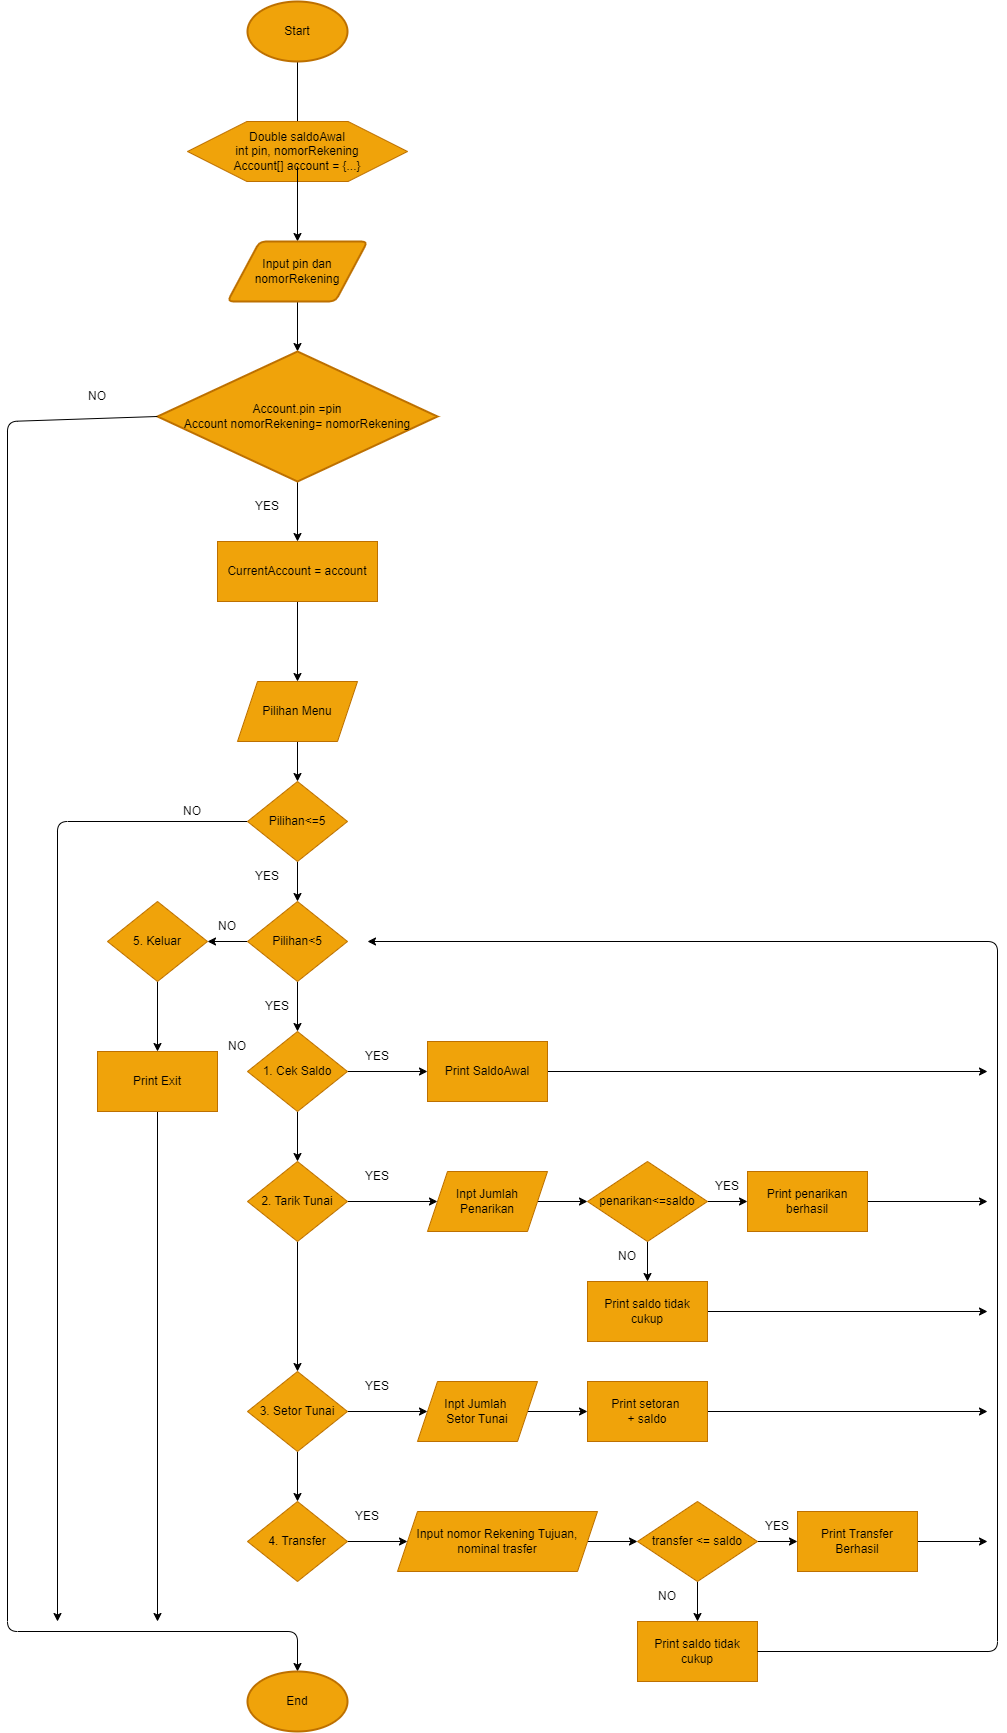

The diagram above was exported from draw.io. Its source (the exported page's mxGraphModel, read from the mxfile embedded in the PNG):
<mxGraphModel dx="1953" dy="792" grid="1" gridSize="10" guides="1" tooltips="1" connect="1" arrows="1" fold="1" page="1" pageScale="1" pageWidth="850" pageHeight="1100" background="#ffffff" math="0" shadow="0">
  <root>
    <mxCell id="0" />
    <mxCell id="1" parent="0" />
    <mxCell id="66" value="" style="edgeStyle=none;html=1;fontColor=#000000;" edge="1" parent="1" source="2" target="4">
      <mxGeometry relative="1" as="geometry" />
    </mxCell>
    <mxCell id="2" value="Start" style="strokeWidth=2;html=1;shape=mxgraph.flowchart.start_1;whiteSpace=wrap;fillColor=#f0a30a;fontColor=#000000;strokeColor=#BD7000;" vertex="1" parent="1">
      <mxGeometry x="110" y="20" width="100" height="60" as="geometry" />
    </mxCell>
    <mxCell id="3" value="" style="verticalLabelPosition=bottom;verticalAlign=top;html=1;shape=hexagon;perimeter=hexagonPerimeter2;arcSize=6;size=0.27;fillColor=#f0a30a;fontColor=#000000;strokeColor=#BD7000;" vertex="1" parent="1">
      <mxGeometry x="50" y="140" width="220" height="60" as="geometry" />
    </mxCell>
    <mxCell id="65" value="" style="edgeStyle=none;html=1;fontColor=#000000;" edge="1" parent="1" source="4" target="6">
      <mxGeometry relative="1" as="geometry" />
    </mxCell>
    <mxCell id="4" value="&lt;font color=&quot;#000000&quot;&gt;Double saldoAwal&lt;br&gt;int pin, nomorRekening&lt;br&gt;Account[] account = {...}&lt;br&gt;&lt;/font&gt;" style="text;strokeColor=none;align=center;fillColor=none;html=1;verticalAlign=middle;whiteSpace=wrap;rounded=0;" vertex="1" parent="1">
      <mxGeometry x="95" y="155" width="130" height="30" as="geometry" />
    </mxCell>
    <mxCell id="64" value="" style="edgeStyle=none;html=1;fontColor=#000000;" edge="1" parent="1" source="6" target="7">
      <mxGeometry relative="1" as="geometry" />
    </mxCell>
    <mxCell id="6" value="Input pin dan nomorRekening" style="shape=parallelogram;html=1;strokeWidth=2;perimeter=parallelogramPerimeter;whiteSpace=wrap;rounded=1;arcSize=12;size=0.23;fontColor=#000000;fillColor=#f0a30a;strokeColor=#BD7000;" vertex="1" parent="1">
      <mxGeometry x="90" y="260" width="140" height="60" as="geometry" />
    </mxCell>
    <mxCell id="9" value="" style="edgeStyle=none;html=1;fontColor=#000000;" edge="1" parent="1" source="7" target="8">
      <mxGeometry relative="1" as="geometry" />
    </mxCell>
    <mxCell id="7" value="Account.pin =pin&lt;br&gt;Account nomorRekening= nomorRekening" style="strokeWidth=2;html=1;shape=mxgraph.flowchart.decision;whiteSpace=wrap;fontColor=#000000;fillColor=#f0a30a;strokeColor=#BD7000;" vertex="1" parent="1">
      <mxGeometry x="20" y="370" width="280" height="130" as="geometry" />
    </mxCell>
    <mxCell id="11" value="" style="edgeStyle=none;html=1;fontColor=#000000;" edge="1" parent="1" source="8" target="10">
      <mxGeometry relative="1" as="geometry" />
    </mxCell>
    <mxCell id="8" value="CurrentAccount = account" style="rounded=0;whiteSpace=wrap;html=1;fontColor=#000000;fillColor=#f0a30a;strokeColor=#BD7000;" vertex="1" parent="1">
      <mxGeometry x="80" y="560" width="160" height="60" as="geometry" />
    </mxCell>
    <mxCell id="13" value="" style="edgeStyle=none;html=1;fontColor=#000000;" edge="1" parent="1" source="10" target="12">
      <mxGeometry relative="1" as="geometry" />
    </mxCell>
    <mxCell id="10" value="Pilihan Menu" style="shape=parallelogram;perimeter=parallelogramPerimeter;whiteSpace=wrap;html=1;fixedSize=1;fontColor=#000000;fillColor=#f0a30a;strokeColor=#BD7000;" vertex="1" parent="1">
      <mxGeometry x="100" y="700" width="120" height="60" as="geometry" />
    </mxCell>
    <mxCell id="15" value="" style="edgeStyle=none;html=1;fontColor=#000000;" edge="1" parent="1" source="12" target="14">
      <mxGeometry relative="1" as="geometry" />
    </mxCell>
    <mxCell id="62" style="edgeStyle=none;html=1;fontColor=#000000;" edge="1" parent="1" source="12">
      <mxGeometry relative="1" as="geometry">
        <mxPoint x="-80" y="1640" as="targetPoint" />
        <Array as="points">
          <mxPoint x="-80" y="840" />
        </Array>
      </mxGeometry>
    </mxCell>
    <mxCell id="12" value="Pilihan&amp;lt;=5" style="rhombus;whiteSpace=wrap;html=1;fontColor=#000000;fillColor=#f0a30a;strokeColor=#BD7000;" vertex="1" parent="1">
      <mxGeometry x="110" y="800" width="100" height="80" as="geometry" />
    </mxCell>
    <mxCell id="29" value="" style="edgeStyle=none;html=1;fontColor=#000000;" edge="1" parent="1" source="14" target="16">
      <mxGeometry relative="1" as="geometry" />
    </mxCell>
    <mxCell id="47" value="" style="edgeStyle=none;html=1;fontColor=#000000;" edge="1" parent="1" source="14" target="46">
      <mxGeometry relative="1" as="geometry" />
    </mxCell>
    <mxCell id="14" value="Pilihan&amp;lt;5" style="rhombus;whiteSpace=wrap;html=1;fontColor=#000000;fillColor=#f0a30a;strokeColor=#BD7000;" vertex="1" parent="1">
      <mxGeometry x="110" y="920" width="100" height="80" as="geometry" />
    </mxCell>
    <mxCell id="18" value="" style="edgeStyle=none;html=1;fontColor=#000000;" edge="1" parent="1" source="16" target="17">
      <mxGeometry relative="1" as="geometry" />
    </mxCell>
    <mxCell id="28" value="" style="edgeStyle=none;html=1;fontColor=#000000;" edge="1" parent="1" source="16" target="19">
      <mxGeometry relative="1" as="geometry" />
    </mxCell>
    <mxCell id="16" value="1. Cek Saldo" style="rhombus;whiteSpace=wrap;html=1;fontColor=#000000;fillColor=#f0a30a;strokeColor=#BD7000;" vertex="1" parent="1">
      <mxGeometry x="110" y="1050" width="100" height="80" as="geometry" />
    </mxCell>
    <mxCell id="60" style="edgeStyle=none;html=1;fontColor=#000000;" edge="1" parent="1" source="17">
      <mxGeometry relative="1" as="geometry">
        <mxPoint x="850" y="1090" as="targetPoint" />
      </mxGeometry>
    </mxCell>
    <mxCell id="17" value="Print SaldoAwal" style="rounded=0;whiteSpace=wrap;html=1;fontColor=#000000;fillColor=#f0a30a;strokeColor=#BD7000;" vertex="1" parent="1">
      <mxGeometry x="290" y="1060" width="120" height="60" as="geometry" />
    </mxCell>
    <mxCell id="22" value="" style="edgeStyle=none;html=1;fontColor=#000000;" edge="1" parent="1" source="19" target="20">
      <mxGeometry relative="1" as="geometry" />
    </mxCell>
    <mxCell id="31" style="edgeStyle=none;html=1;entryX=0.5;entryY=0;entryDx=0;entryDy=0;fontColor=#000000;" edge="1" parent="1" source="19" target="30">
      <mxGeometry relative="1" as="geometry" />
    </mxCell>
    <mxCell id="19" value="2. Tarik Tunai" style="rhombus;whiteSpace=wrap;html=1;fontColor=#000000;fillColor=#f0a30a;strokeColor=#BD7000;" vertex="1" parent="1">
      <mxGeometry x="110" y="1180" width="100" height="80" as="geometry" />
    </mxCell>
    <mxCell id="23" value="" style="edgeStyle=none;html=1;fontColor=#000000;" edge="1" parent="1" source="20" target="21">
      <mxGeometry relative="1" as="geometry" />
    </mxCell>
    <mxCell id="20" value="Inpt Jumlah Penarikan" style="shape=parallelogram;perimeter=parallelogramPerimeter;whiteSpace=wrap;html=1;fixedSize=1;fontColor=#000000;fillColor=#f0a30a;strokeColor=#BD7000;" vertex="1" parent="1">
      <mxGeometry x="290" y="1190" width="120" height="60" as="geometry" />
    </mxCell>
    <mxCell id="26" value="" style="edgeStyle=none;html=1;fontColor=#000000;" edge="1" parent="1" source="21" target="24">
      <mxGeometry relative="1" as="geometry" />
    </mxCell>
    <mxCell id="27" value="" style="edgeStyle=none;html=1;fontColor=#000000;" edge="1" parent="1" source="21" target="25">
      <mxGeometry relative="1" as="geometry" />
    </mxCell>
    <mxCell id="21" value="penarikan&amp;lt;=saldo" style="rhombus;whiteSpace=wrap;html=1;fontColor=#000000;fillColor=#f0a30a;strokeColor=#BD7000;" vertex="1" parent="1">
      <mxGeometry x="450" y="1180" width="120" height="80" as="geometry" />
    </mxCell>
    <mxCell id="58" style="edgeStyle=none;html=1;fontColor=#000000;" edge="1" parent="1" source="24">
      <mxGeometry relative="1" as="geometry">
        <mxPoint x="850" y="1330" as="targetPoint" />
      </mxGeometry>
    </mxCell>
    <mxCell id="24" value="Print saldo tidak cukup" style="rounded=0;whiteSpace=wrap;html=1;fontColor=#000000;fillColor=#f0a30a;strokeColor=#BD7000;" vertex="1" parent="1">
      <mxGeometry x="450" y="1300" width="120" height="60" as="geometry" />
    </mxCell>
    <mxCell id="59" style="edgeStyle=none;html=1;fontColor=#000000;" edge="1" parent="1" source="25">
      <mxGeometry relative="1" as="geometry">
        <mxPoint x="850" y="1220" as="targetPoint" />
      </mxGeometry>
    </mxCell>
    <mxCell id="25" value="Print penarikan berhasil" style="rounded=0;whiteSpace=wrap;html=1;fontColor=#000000;fillColor=#f0a30a;strokeColor=#BD7000;" vertex="1" parent="1">
      <mxGeometry x="610" y="1190" width="120" height="60" as="geometry" />
    </mxCell>
    <mxCell id="33" value="" style="edgeStyle=none;html=1;fontColor=#000000;" edge="1" parent="1" source="30" target="32">
      <mxGeometry relative="1" as="geometry" />
    </mxCell>
    <mxCell id="37" value="" style="edgeStyle=none;html=1;fontColor=#000000;" edge="1" parent="1" source="30" target="36">
      <mxGeometry relative="1" as="geometry" />
    </mxCell>
    <mxCell id="30" value="3. Setor Tunai" style="rhombus;whiteSpace=wrap;html=1;fontColor=#000000;fillColor=#f0a30a;strokeColor=#BD7000;" vertex="1" parent="1">
      <mxGeometry x="110" y="1390" width="100" height="80" as="geometry" />
    </mxCell>
    <mxCell id="35" value="" style="edgeStyle=none;html=1;fontColor=#000000;" edge="1" parent="1" source="32" target="34">
      <mxGeometry relative="1" as="geometry" />
    </mxCell>
    <mxCell id="32" value="Inpt Jumlah&amp;nbsp;&lt;br&gt;Setor Tunai" style="shape=parallelogram;perimeter=parallelogramPerimeter;whiteSpace=wrap;html=1;fixedSize=1;fontColor=#000000;fillColor=#f0a30a;strokeColor=#BD7000;" vertex="1" parent="1">
      <mxGeometry x="280" y="1400" width="120" height="60" as="geometry" />
    </mxCell>
    <mxCell id="57" style="edgeStyle=none;html=1;fontColor=#000000;" edge="1" parent="1" source="34">
      <mxGeometry relative="1" as="geometry">
        <mxPoint x="850" y="1430" as="targetPoint" />
      </mxGeometry>
    </mxCell>
    <mxCell id="34" value="Print setoran&amp;nbsp;&lt;br&gt;+ saldo" style="rounded=0;whiteSpace=wrap;html=1;fontColor=#000000;fillColor=#f0a30a;strokeColor=#BD7000;" vertex="1" parent="1">
      <mxGeometry x="450" y="1400" width="120" height="60" as="geometry" />
    </mxCell>
    <mxCell id="39" value="" style="edgeStyle=none;html=1;fontColor=#000000;" edge="1" parent="1" source="36" target="38">
      <mxGeometry relative="1" as="geometry" />
    </mxCell>
    <mxCell id="36" value="4. Transfer" style="rhombus;whiteSpace=wrap;html=1;fontColor=#000000;fillColor=#f0a30a;strokeColor=#BD7000;" vertex="1" parent="1">
      <mxGeometry x="110" y="1520" width="100" height="80" as="geometry" />
    </mxCell>
    <mxCell id="43" value="" style="edgeStyle=none;html=1;fontColor=#000000;" edge="1" parent="1" source="38" target="40">
      <mxGeometry relative="1" as="geometry" />
    </mxCell>
    <mxCell id="38" value="Input nomor Rekening Tujuan, nominal trasfer" style="shape=parallelogram;perimeter=parallelogramPerimeter;whiteSpace=wrap;html=1;fixedSize=1;fontColor=#000000;fillColor=#f0a30a;strokeColor=#BD7000;" vertex="1" parent="1">
      <mxGeometry x="260" y="1530" width="200" height="60" as="geometry" />
    </mxCell>
    <mxCell id="44" value="" style="edgeStyle=none;html=1;fontColor=#000000;" edge="1" parent="1" source="40" target="41">
      <mxGeometry relative="1" as="geometry" />
    </mxCell>
    <mxCell id="45" value="" style="edgeStyle=none;html=1;fontColor=#000000;" edge="1" parent="1" source="40" target="42">
      <mxGeometry relative="1" as="geometry" />
    </mxCell>
    <mxCell id="40" value="transfer &amp;lt;= saldo" style="rhombus;whiteSpace=wrap;html=1;fontColor=#000000;fillColor=#f0a30a;strokeColor=#BD7000;" vertex="1" parent="1">
      <mxGeometry x="500" y="1520" width="120" height="80" as="geometry" />
    </mxCell>
    <mxCell id="41" value="Print saldo tidak cukup" style="rounded=0;whiteSpace=wrap;html=1;fontColor=#000000;fillColor=#f0a30a;strokeColor=#BD7000;" vertex="1" parent="1">
      <mxGeometry x="500" y="1640" width="120" height="60" as="geometry" />
    </mxCell>
    <mxCell id="56" style="edgeStyle=none;html=1;fontColor=#000000;" edge="1" parent="1" source="42">
      <mxGeometry relative="1" as="geometry">
        <mxPoint x="850" y="1560" as="targetPoint" />
      </mxGeometry>
    </mxCell>
    <mxCell id="42" value="Print Transfer Berhasil" style="rounded=0;whiteSpace=wrap;html=1;fontColor=#000000;fillColor=#f0a30a;strokeColor=#BD7000;" vertex="1" parent="1">
      <mxGeometry x="660" y="1530" width="120" height="60" as="geometry" />
    </mxCell>
    <mxCell id="49" value="" style="edgeStyle=none;html=1;fontColor=#000000;" edge="1" parent="1" source="46" target="48">
      <mxGeometry relative="1" as="geometry" />
    </mxCell>
    <mxCell id="46" value="5. Keluar" style="rhombus;whiteSpace=wrap;html=1;fontColor=#000000;fillColor=#f0a30a;strokeColor=#BD7000;" vertex="1" parent="1">
      <mxGeometry x="-30" y="920" width="100" height="80" as="geometry" />
    </mxCell>
    <mxCell id="52" style="edgeStyle=none;html=1;fontColor=#000000;entryX=0.5;entryY=0;entryDx=0;entryDy=0;entryPerimeter=0;exitX=0;exitY=0.5;exitDx=0;exitDy=0;exitPerimeter=0;" edge="1" parent="1" source="7" target="51">
      <mxGeometry relative="1" as="geometry">
        <mxPoint x="240" y="1720" as="targetPoint" />
        <mxPoint x="-130" y="410" as="sourcePoint" />
        <Array as="points">
          <mxPoint x="-130" y="440" />
          <mxPoint x="-130" y="1650" />
          <mxPoint x="160" y="1650" />
        </Array>
      </mxGeometry>
    </mxCell>
    <mxCell id="61" style="edgeStyle=none;html=1;fontColor=#000000;" edge="1" parent="1" source="48">
      <mxGeometry relative="1" as="geometry">
        <mxPoint x="20" y="1640" as="targetPoint" />
      </mxGeometry>
    </mxCell>
    <mxCell id="48" value="Print Exit" style="rounded=0;whiteSpace=wrap;html=1;fontColor=#000000;fillColor=#f0a30a;strokeColor=#BD7000;" vertex="1" parent="1">
      <mxGeometry x="-40" y="1070" width="120" height="60" as="geometry" />
    </mxCell>
    <mxCell id="51" value="End" style="strokeWidth=2;html=1;shape=mxgraph.flowchart.start_1;whiteSpace=wrap;fontColor=#000000;fillColor=#f0a30a;strokeColor=#BD7000;" vertex="1" parent="1">
      <mxGeometry x="110" y="1690" width="100" height="60" as="geometry" />
    </mxCell>
    <mxCell id="55" value="" style="endArrow=classic;html=1;fontColor=#000000;exitX=1;exitY=0.5;exitDx=0;exitDy=0;" edge="1" parent="1" source="41">
      <mxGeometry width="50" height="50" relative="1" as="geometry">
        <mxPoint x="640" y="1670" as="sourcePoint" />
        <mxPoint x="230" y="960" as="targetPoint" />
        <Array as="points">
          <mxPoint x="860" y="1670" />
          <mxPoint x="860" y="960" />
        </Array>
      </mxGeometry>
    </mxCell>
    <mxCell id="67" value="YES" style="text;strokeColor=none;align=center;fillColor=none;html=1;verticalAlign=middle;whiteSpace=wrap;rounded=0;fontColor=#000000;" vertex="1" parent="1">
      <mxGeometry x="100" y="510" width="60" height="30" as="geometry" />
    </mxCell>
    <mxCell id="68" value="NO" style="text;strokeColor=none;align=center;fillColor=none;html=1;verticalAlign=middle;whiteSpace=wrap;rounded=0;fontColor=#000000;" vertex="1" parent="1">
      <mxGeometry x="-70" y="400" width="60" height="30" as="geometry" />
    </mxCell>
    <mxCell id="69" value="NO" style="text;strokeColor=none;align=center;fillColor=none;html=1;verticalAlign=middle;whiteSpace=wrap;rounded=0;fontColor=#000000;" vertex="1" parent="1">
      <mxGeometry x="60" y="930" width="60" height="30" as="geometry" />
    </mxCell>
    <mxCell id="70" value="NO" style="text;strokeColor=none;align=center;fillColor=none;html=1;verticalAlign=middle;whiteSpace=wrap;rounded=0;fontColor=#000000;" vertex="1" parent="1">
      <mxGeometry x="30" y="820" width="50" height="20" as="geometry" />
    </mxCell>
    <mxCell id="72" value="YES" style="text;strokeColor=none;align=center;fillColor=none;html=1;verticalAlign=middle;whiteSpace=wrap;rounded=0;fontColor=#000000;" vertex="1" parent="1">
      <mxGeometry x="100" y="880" width="60" height="30" as="geometry" />
    </mxCell>
    <mxCell id="73" value="YES" style="text;strokeColor=none;align=center;fillColor=none;html=1;verticalAlign=middle;whiteSpace=wrap;rounded=0;fontColor=#000000;" vertex="1" parent="1">
      <mxGeometry x="110" y="1010" width="60" height="30" as="geometry" />
    </mxCell>
    <mxCell id="74" value="YES" style="text;strokeColor=none;align=center;fillColor=none;html=1;verticalAlign=middle;whiteSpace=wrap;rounded=0;fontColor=#000000;" vertex="1" parent="1">
      <mxGeometry x="210" y="1060" width="60" height="30" as="geometry" />
    </mxCell>
    <mxCell id="75" value="YES" style="text;strokeColor=none;align=center;fillColor=none;html=1;verticalAlign=middle;whiteSpace=wrap;rounded=0;fontColor=#000000;" vertex="1" parent="1">
      <mxGeometry x="210" y="1180" width="60" height="30" as="geometry" />
    </mxCell>
    <mxCell id="76" value="YES" style="text;strokeColor=none;align=center;fillColor=none;html=1;verticalAlign=middle;whiteSpace=wrap;rounded=0;fontColor=#000000;" vertex="1" parent="1">
      <mxGeometry x="210" y="1390" width="60" height="30" as="geometry" />
    </mxCell>
    <mxCell id="77" value="YES" style="text;strokeColor=none;align=center;fillColor=none;html=1;verticalAlign=middle;whiteSpace=wrap;rounded=0;fontColor=#000000;" vertex="1" parent="1">
      <mxGeometry x="200" y="1520" width="60" height="30" as="geometry" />
    </mxCell>
    <mxCell id="78" value="YES" style="text;strokeColor=none;align=center;fillColor=none;html=1;verticalAlign=middle;whiteSpace=wrap;rounded=0;fontColor=#000000;" vertex="1" parent="1">
      <mxGeometry x="610" y="1530" width="60" height="30" as="geometry" />
    </mxCell>
    <mxCell id="79" value="YES" style="text;strokeColor=none;align=center;fillColor=none;html=1;verticalAlign=middle;whiteSpace=wrap;rounded=0;fontColor=#000000;" vertex="1" parent="1">
      <mxGeometry x="560" y="1190" width="60" height="30" as="geometry" />
    </mxCell>
    <mxCell id="81" value="NO" style="text;strokeColor=none;align=center;fillColor=none;html=1;verticalAlign=middle;whiteSpace=wrap;rounded=0;fontColor=#000000;" vertex="1" parent="1">
      <mxGeometry x="70" y="1050" width="60" height="30" as="geometry" />
    </mxCell>
    <mxCell id="82" value="NO" style="text;strokeColor=none;align=center;fillColor=none;html=1;verticalAlign=middle;whiteSpace=wrap;rounded=0;fontColor=#000000;" vertex="1" parent="1">
      <mxGeometry x="460" y="1260" width="60" height="30" as="geometry" />
    </mxCell>
    <mxCell id="83" value="NO" style="text;strokeColor=none;align=center;fillColor=none;html=1;verticalAlign=middle;whiteSpace=wrap;rounded=0;fontColor=#000000;" vertex="1" parent="1">
      <mxGeometry x="500" y="1600" width="60" height="30" as="geometry" />
    </mxCell>
  </root>
</mxGraphModel>